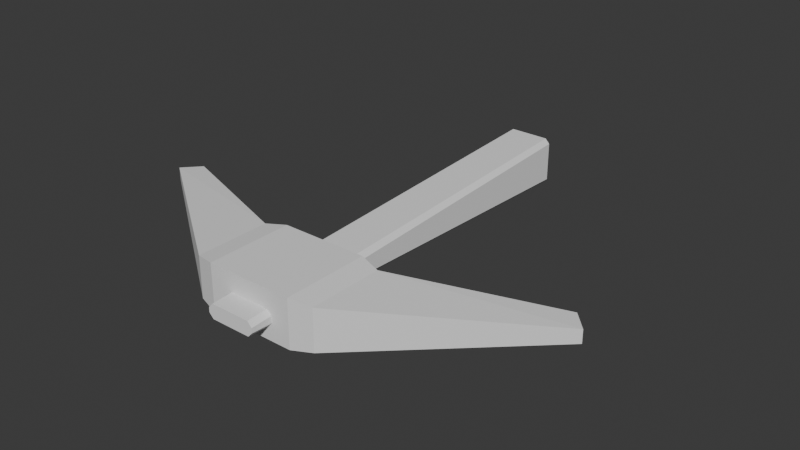 # Source: pickaxe.blend  (saved by Blender 4.5.90; exported with 4.5.12 LTS)
import bpy
from mathutils import Matrix  # noqa: F401  (used for matrix-valued properties, if any)

bpy.ops.wm.read_factory_settings(use_empty=True)
scene = bpy.context.scene
scene.name = 'Scene'

# ---- collections
col_collection = bpy.data.collections.new('Collection'); scene.collection.children.link(col_collection)

# ---- world
world_world = bpy.data.worlds.new('World'); scene.world = world_world
world_world.use_nodes = True; world_world.node_tree.nodes.clear()
_N = world_world.node_tree.nodes; _L = world_world.node_tree.links
n0 = _N.new('ShaderNodeOutputWorld'); n0.name = 'World Output'; n0.location = (200, 100)
n1 = _N.new('ShaderNodeBackground'); n1.name = 'Background'; n1.location = (-200, 100)
n1.inputs[0].default_value = (0.05088, 0.05088, 0.05088, 1.0)
_L.new(n1.outputs[0], n0.inputs[0])
n0.is_active_output = True
world_world.color = (0.05088, 0.05088, 0.05088)
world_world.sun_shadow_jitter_overblur = 0.0

# ---- meshes
me_cube_001 = bpy.data.meshes.new('Cube.001')
me_cube_001.from_pydata([(-1.0, -1.0, -0.1488), (-0.8165, -1.0, -0.342), (-0.8165, -1.0, 0.2464), (-1.0, -1.0, 0.05031), (-0.8165, 1.0, -1.0), (-1.0, 1.0, -0.8068), (-1.0, 1.0, 0.8039), (-0.8165, 1.0, 1.0), (0.8165, -1.0, -0.342), (1.0, -1.0, -0.1488), (1.0, -1.0, 0.05031), (0.8165, -1.0, 0.2464), (1.0, 1.0, -0.8068), (0.8165, 1.0, -1.0), (0.8165, 1.0, 1.0), (1.0, 1.0, 0.8039)], [], [(4, 1, 0, 5), (2, 7, 6, 3), (8, 13, 12, 9), (14, 11, 10, 15), (4, 13, 8, 1), (0, 3, 6, 5), (8, 9, 10, 11, 2, 3, 0, 1), (14, 7, 2, 11), (4, 5, 6, 7, 14, 15, 12, 13), (12, 15, 10, 9)])
_uv = me_cube_001.uv_layers.new(name='UVMap')
_uv.uv.foreach_set('vector', [0.1479, 0.5, 0.1479, 0.75, 0.125, 0.75, 0.125, 0.5072, 0.625, 0.0, 0.625, 0.2701, 0.6005, 0.25, 0.5417, 0.0, 0.357, 0.755, 0.3634, 0.4886, 0.3992, 0.5, 0.4571, 0.75, 0.6366, 0.4887, 0.643, 0.7549, 0.5417, 0.75, 0.6005, 0.5, 0.1479, 0.5, 0.3634, 0.4886, 0.357, 0.755, 0.1479, 0.75, 0.4571, 0.0, 0.5417, 0.0, 0.6005, 0.25, 0.3992, 0.25, 0.357, 0.755, 0.4571, 0.75, 0.5417, 0.75, 0.643, 0.7549, 0.625, 0.9771, 0.5417, 1.0, 0.4571, 1.0, 0.375, 0.9771, 0.6366, 0.4887, 0.8521, 0.5, 0.8521, 0.75, 0.643, 0.7549, 0.375, 0.2729, 0.3992, 0.25, 0.6005, 0.25, 0.625, 0.2701, 0.6366, 0.4887, 0.6005, 0.5, 0.3992, 0.5, 0.3634, 0.4886, 0.3992, 0.5, 0.6005, 0.5, 0.5417, 0.75, 0.4571, 0.75])
me_cube_001.update()
me_cube_002 = bpy.data.meshes.new('Cube.002')
me_cube_002.from_pydata([(1.0, -1.0, -1.0), (1.0, -1.0, 1.0), (1.0, 1.0, -1.0), (1.0, 1.0, 1.0), (0.0, 1.0, -1.0), (0.0, 1.0, 1.0), (0.0, -1.0, -1.0), (0.0, -1.0, 1.0), (1.485, 0.8665, 0.8665), (1.485, 0.8665, -0.8665), (1.485, -0.8665, -0.8665), (1.485, -0.8665, 0.8665), (4.936, 2.263, 0.4684), (4.936, 2.263, -0.08049), (5.308, 1.86, -0.08049), (5.308, 1.86, 0.4684)], [], [(4, 5, 3, 2), (3, 1, 11, 8), (4, 2, 0, 6), (3, 5, 7, 1), (0, 1, 7, 6), (8, 11, 15, 12), (2, 3, 8, 9), (1, 0, 10, 11), (0, 2, 9, 10), (13, 12, 15, 14), (9, 8, 12, 13), (11, 10, 14, 15), (10, 9, 13, 14)])
_uv = me_cube_002.uv_layers.new(name='UVMap')
_uv.uv.foreach_set('vector', [0.375, 0.375, 0.625, 0.375, 0.625, 0.5, 0.375, 0.5, 0.625, 0.5, 0.625, 0.75, 0.625, 0.75, 0.625, 0.5, 0.25, 0.5, 0.375, 0.5, 0.375, 0.75, 0.25, 0.75, 0.625, 0.5, 0.75, 0.5, 0.75, 0.75, 0.625, 0.75, 0.375, 0.75, 0.625, 0.75, 0.625, 0.875, 0.375, 0.875, 0.625, 0.5, 0.625, 0.75, 0.625, 0.75, 0.625, 0.5, 0.375, 0.5, 0.625, 0.5, 0.625, 0.5, 0.375, 0.5, 0.625, 0.75, 0.375, 0.75, 0.375, 0.75, 0.625, 0.75, 0.375, 0.75, 0.375, 0.5, 0.375, 0.5, 0.375, 0.75, 0.375, 0.5, 0.625, 0.5, 0.625, 0.75, 0.375, 0.75, 0.375, 0.5, 0.625, 0.5, 0.625, 0.5, 0.375, 0.5, 0.625, 0.75, 0.375, 0.75, 0.375, 0.75, 0.625, 0.75, 0.375, 0.75, 0.375, 0.5, 0.375, 0.5, 0.375, 0.75])
me_cube_002.update()

# ---- objects
ob_cube = bpy.data.objects.new('Cube', me_cube_001)
ob_cube_001 = bpy.data.objects.new('Cube.001', me_cube_002)

# ---- transforms, parenting, visibility, modifiers, constraints
ob_cube.location = (0.0, 0.0, 0.2513)
ob_cube.scale = (0.2413, 2.052, 0.2413)
ob_cube_001.location = (0.0, -1.416, 0.2725)
ob_cube_001.scale = (0.4291, 0.4291, 0.2339)
_m = ob_cube_001.modifiers.new('Mirror', 'MIRROR')

# ---- collection membership
col_collection.objects.link(ob_cube)
col_collection.objects.link(ob_cube_001)

# ---- scene / render settings (as saved in the file)
scene.frame_start = 1; scene.frame_end = 250; scene.frame_set(1)
scene.render.engine = 'BLENDER_EEVEE_NEXT'
bpy.context.view_layer.update()

# ---- added for rendering (the .blend has no active camera and no usable light): camera, sun
cam_auto = bpy.data.cameras.new('AutoCamera')
cam_auto.lens = 50.0
cam_auto.sensor_width = 36.0
cam_auto.clip_end = 1000.0
ob_auto_camera = bpy.data.objects.new('AutoCamera', cam_auto)
scene.collection.objects.link(ob_auto_camera)
ob_auto_camera.location = (5.69195, -6.83034, 4.81171)
ob_auto_camera.rotation_euler = (1.09748, -7.21219e-08, 0.694738)
scene.camera = ob_auto_camera
light_auto_sun = bpy.data.lights.new('AutoSun', 'SUN')
light_auto_sun.energy = 3.0
light_auto_sun.angle = 0.0523599
ob_auto_sun = bpy.data.objects.new('AutoSun', light_auto_sun)
scene.collection.objects.link(ob_auto_sun)
ob_auto_sun.rotation_euler = (0.872665, 0.174533, 0.523599)
bpy.context.view_layer.update()
